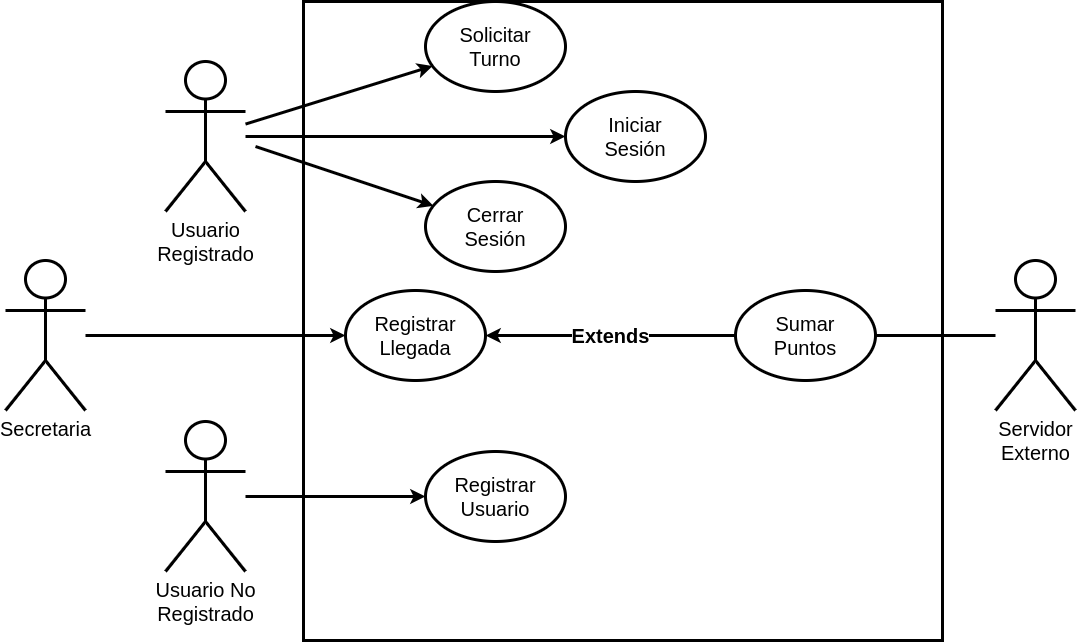

The diagram above was exported from draw.io. Its source (the exported page's mxGraphModel, read from the mxfile embedded in the PNG):
<mxGraphModel dx="1257" dy="753" grid="1" gridSize="10" guides="1" tooltips="1" connect="1" arrows="1" fold="1" page="1" pageScale="1" pageWidth="1169" pageHeight="827" math="0" shadow="0">
  <root>
    <mxCell id="0" />
    <mxCell id="1" parent="0" />
    <mxCell id="YgvRqnOI4_lbY99oVHGd-3" value="" style="whiteSpace=wrap;html=1;aspect=fixed;fontSize=20;strokeWidth=3;" parent="1" vertex="1">
      <mxGeometry x="358" y="80" width="639" height="639" as="geometry" />
    </mxCell>
    <mxCell id="KQXrZAgSUbLzz4KczuXD-1" value="Usuario &lt;br&gt;Registrado" style="shape=umlActor;verticalLabelPosition=bottom;verticalAlign=top;html=1;outlineConnect=0;fontSize=20;strokeWidth=3;" vertex="1" parent="1">
      <mxGeometry x="220" y="140" width="80" height="150" as="geometry" />
    </mxCell>
    <mxCell id="KQXrZAgSUbLzz4KczuXD-2" value="Secretaria" style="shape=umlActor;verticalLabelPosition=bottom;verticalAlign=top;html=1;outlineConnect=0;fontSize=20;strokeWidth=3;" vertex="1" parent="1">
      <mxGeometry x="60" y="339" width="80" height="150" as="geometry" />
    </mxCell>
    <mxCell id="KQXrZAgSUbLzz4KczuXD-3" value="Usuario No&lt;br&gt;Registrado" style="shape=umlActor;verticalLabelPosition=bottom;verticalAlign=top;html=1;outlineConnect=0;fontSize=20;strokeWidth=3;" vertex="1" parent="1">
      <mxGeometry x="220" y="500" width="80" height="150" as="geometry" />
    </mxCell>
    <mxCell id="KQXrZAgSUbLzz4KczuXD-4" value="Registrar Usuario" style="ellipse;whiteSpace=wrap;html=1;fontSize=20;strokeWidth=3;" vertex="1" parent="1">
      <mxGeometry x="480" y="530" width="140" height="90" as="geometry" />
    </mxCell>
    <mxCell id="KQXrZAgSUbLzz4KczuXD-5" value="Iniciar &lt;br&gt;Sesión" style="ellipse;whiteSpace=wrap;html=1;fontSize=20;strokeWidth=3;" vertex="1" parent="1">
      <mxGeometry x="620" y="170" width="140" height="90" as="geometry" />
    </mxCell>
    <mxCell id="KQXrZAgSUbLzz4KczuXD-6" value="Cerrar &lt;br&gt;Sesión" style="ellipse;whiteSpace=wrap;html=1;fontSize=20;strokeWidth=3;" vertex="1" parent="1">
      <mxGeometry x="480" y="260" width="140" height="90" as="geometry" />
    </mxCell>
    <mxCell id="KQXrZAgSUbLzz4KczuXD-7" value="Solicitar &lt;br&gt;Turno" style="ellipse;whiteSpace=wrap;html=1;fontSize=20;strokeWidth=3;" vertex="1" parent="1">
      <mxGeometry x="480" y="80" width="140" height="90" as="geometry" />
    </mxCell>
    <mxCell id="KQXrZAgSUbLzz4KczuXD-8" value="Registrar&lt;br&gt;Llegada" style="ellipse;whiteSpace=wrap;html=1;fontSize=20;strokeWidth=3;" vertex="1" parent="1">
      <mxGeometry x="400" y="369" width="140" height="90" as="geometry" />
    </mxCell>
    <mxCell id="KQXrZAgSUbLzz4KczuXD-9" value="Sumar&lt;br&gt;Puntos" style="ellipse;whiteSpace=wrap;html=1;fontSize=20;strokeWidth=3;" vertex="1" parent="1">
      <mxGeometry x="790" y="369" width="140" height="90" as="geometry" />
    </mxCell>
    <mxCell id="KQXrZAgSUbLzz4KczuXD-10" value="Servidor&lt;br&gt;Externo" style="shape=umlActor;verticalLabelPosition=bottom;verticalAlign=top;html=1;outlineConnect=0;fontSize=20;strokeWidth=3;" vertex="1" parent="1">
      <mxGeometry x="1050" y="339" width="80" height="150" as="geometry" />
    </mxCell>
    <mxCell id="KQXrZAgSUbLzz4KczuXD-11" value="" style="endArrow=classic;html=1;rounded=0;strokeWidth=3;" edge="1" parent="1" source="KQXrZAgSUbLzz4KczuXD-1" target="KQXrZAgSUbLzz4KczuXD-5">
      <mxGeometry width="50" height="50" relative="1" as="geometry">
        <mxPoint x="300" y="260" as="sourcePoint" />
        <mxPoint x="551" y="228" as="targetPoint" />
      </mxGeometry>
    </mxCell>
    <mxCell id="KQXrZAgSUbLzz4KczuXD-12" value="" style="endArrow=classic;html=1;rounded=0;strokeWidth=3;" edge="1" parent="1" target="KQXrZAgSUbLzz4KczuXD-6">
      <mxGeometry width="50" height="50" relative="1" as="geometry">
        <mxPoint x="310" y="225" as="sourcePoint" />
        <mxPoint x="630" y="225" as="targetPoint" />
      </mxGeometry>
    </mxCell>
    <mxCell id="KQXrZAgSUbLzz4KczuXD-13" value="" style="endArrow=classic;html=1;rounded=0;strokeWidth=3;" edge="1" parent="1" source="KQXrZAgSUbLzz4KczuXD-1" target="KQXrZAgSUbLzz4KczuXD-7">
      <mxGeometry width="50" height="50" relative="1" as="geometry">
        <mxPoint x="210" y="260" as="sourcePoint" />
        <mxPoint x="640" y="235" as="targetPoint" />
      </mxGeometry>
    </mxCell>
    <mxCell id="KQXrZAgSUbLzz4KczuXD-14" value="" style="endArrow=classic;html=1;rounded=0;strokeWidth=3;" edge="1" parent="1" source="KQXrZAgSUbLzz4KczuXD-2" target="KQXrZAgSUbLzz4KczuXD-8">
      <mxGeometry width="50" height="50" relative="1" as="geometry">
        <mxPoint x="330" y="245" as="sourcePoint" />
        <mxPoint x="650" y="245" as="targetPoint" />
      </mxGeometry>
    </mxCell>
    <mxCell id="KQXrZAgSUbLzz4KczuXD-15" value="" style="endArrow=classic;html=1;rounded=0;strokeWidth=3;" edge="1" parent="1" source="KQXrZAgSUbLzz4KczuXD-3" target="KQXrZAgSUbLzz4KczuXD-4">
      <mxGeometry width="50" height="50" relative="1" as="geometry">
        <mxPoint x="340" y="255" as="sourcePoint" />
        <mxPoint x="660" y="255" as="targetPoint" />
      </mxGeometry>
    </mxCell>
    <mxCell id="KQXrZAgSUbLzz4KczuXD-16" value="&lt;b&gt;&lt;font style=&quot;font-size: 20px;&quot;&gt;Extends&lt;/font&gt;&lt;/b&gt;" style="endArrow=classic;html=1;rounded=0;strokeWidth=3;" edge="1" parent="1" source="KQXrZAgSUbLzz4KczuXD-9" target="KQXrZAgSUbLzz4KczuXD-8">
      <mxGeometry width="50" height="50" relative="1" as="geometry">
        <mxPoint x="310" y="225" as="sourcePoint" />
        <mxPoint x="630" y="225" as="targetPoint" />
      </mxGeometry>
    </mxCell>
    <mxCell id="KQXrZAgSUbLzz4KczuXD-17" value="" style="endArrow=none;html=1;rounded=0;strokeWidth=3;" edge="1" parent="1" source="KQXrZAgSUbLzz4KczuXD-9" target="KQXrZAgSUbLzz4KczuXD-10">
      <mxGeometry width="50" height="50" relative="1" as="geometry">
        <mxPoint x="950" y="400" as="sourcePoint" />
        <mxPoint x="1060" y="400" as="targetPoint" />
      </mxGeometry>
    </mxCell>
  </root>
</mxGraphModel>